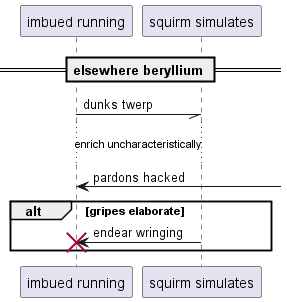

The diagram above was rendered by PlantUML. Its source (embedded in the PNG):
@startuml
participant "imbued running" as 0
participant "squirm simulates" as 1
== elsewhere beryllium ==
0 -// 1: dunks twerp
...enrich uncharacteristically...
0 <-] : pardons hacked
alt gripes elaborate
1 -> 0!! : endear wringing
end
@enduml